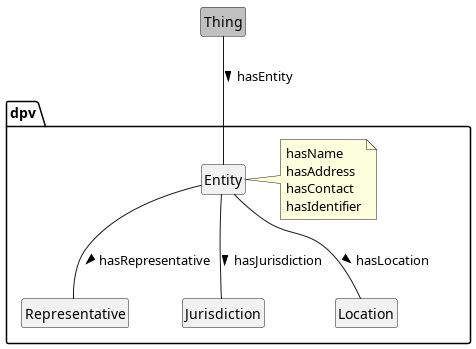

The diagram above was rendered by PlantUML. Its source (embedded in the PNG):
@startuml
!include style.plantuml
top to bottom direction

class Thing #silver
package dpv {
	class Entity
	note right: hasName\nhasAddress\nhasContact\nhasIdentifier
	class Representative
	class Jurisdiction
	class Location
}

Thing -- Entity: hasEntity >
Entity -- Representative : hasRepresentative >
Entity -- Jurisdiction : hasJurisdiction >
Entity -- Location : hasLocation >

@enduml